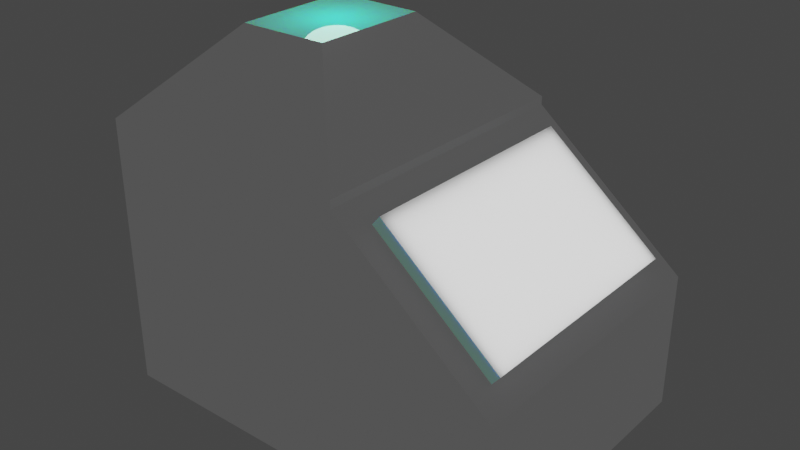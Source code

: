 # Source: Terminal.blend  (saved by Blender 3.0.42; exported with 4.5.12 LTS)
import bpy
from mathutils import Matrix  # noqa: F401  (used for matrix-valued properties, if any)

bpy.ops.wm.read_factory_settings(use_empty=True)
scene = bpy.context.scene
scene.name = 'Scene'

# ---- collections
col_collection = bpy.data.collections.new('Collection'); scene.collection.children.link(col_collection)

# ---- materials (node trees are filled in below, after node groups)
mat_toplight = bpy.data.materials.new('TopLight')
mat_toplight.alpha_threshold = 0.0
mat_toplight.use_transparent_shadow = False
mat_toplight.line_color = (0.0, 0.0, 0.0, 1.0)
mat_body = bpy.data.materials.new('Body')
mat_body.alpha_threshold = 0.0
mat_body.use_transparent_shadow = False
mat_body.line_color = (0.0, 0.0, 0.0, 1.0)
mat_panel = bpy.data.materials.new('Panel')
mat_panel.use_transparent_shadow = False

# ---- material node trees
mat_toplight.use_nodes = True; mat_toplight.node_tree.nodes.clear()
_N = mat_toplight.node_tree.nodes; _L = mat_toplight.node_tree.links
n0 = _N.new('ShaderNodeOutputMaterial'); n0.name = 'Material Output'; n0.location = (300, 300)
n1 = _N.new('ShaderNodeBsdfPrincipled'); n1.name = 'Principled BSDF'; n1.location = (10, 300)
n1.distribution = 'GGX'
n1.subsurface_method = 'RANDOM_WALK_SKIN'
n1.inputs[0].default_value = (0.0, 1.0, 0.607, 1.0)
n1.inputs[1].default_value = 0.1102
n1.inputs[2].default_value = 0.0
n1.inputs[3].default_value = 1.45
n1.inputs[8].default_value = 1.0
n1.inputs[10].default_value = 1.0
n1.inputs[11].default_value = 2.762
n1.inputs[13].default_value = 1.0
n1.inputs[14].default_value = (0.1102, 1.0, 0.6503, 1.0)
n1.inputs[27].default_value = (0.06998, 0.06998, 0.06998, 1.0)
n1.inputs[28].default_value = 1.0
_L.new(n1.outputs[0], n0.inputs[0])
n0.is_active_output = True
mat_body.use_nodes = True; mat_body.node_tree.nodes.clear()
_N = mat_body.node_tree.nodes; _L = mat_body.node_tree.links
n0 = _N.new('ShaderNodeOutputMaterial'); n0.name = 'Material Output'; n0.location = (300, 300)
n1 = _N.new('ShaderNodeBsdfPrincipled'); n1.name = 'Principled BSDF'; n1.location = (10, 300)
n1.distribution = 'GGX'
n1.subsurface_method = 'RANDOM_WALK_SKIN'
n1.inputs[0].default_value = (0.04416, 0.03948, 0.04445, 1.0)
n1.inputs[1].default_value = 1.0
n1.inputs[2].default_value = 0.7874
n1.inputs[3].default_value = 1.45
n1.inputs[8].default_value = 1.0
n1.inputs[10].default_value = 1.0
n1.inputs[11].default_value = 2.059
n1.inputs[13].default_value = 0.1969
n1.inputs[19].default_value = 0.25
n1.inputs[20].default_value = 0.5576
n1.inputs[27].default_value = (0.06998, 0.06998, 0.06998, 1.0)
n1.inputs[28].default_value = 1.0
_L.new(n1.outputs[0], n0.inputs[0])
n0.is_active_output = True
mat_panel.use_nodes = True; mat_panel.node_tree.nodes.clear()
_N = mat_panel.node_tree.nodes; _L = mat_panel.node_tree.links
n0 = _N.new('ShaderNodeBsdfPrincipled'); n0.name = 'Principled BSDF'; n0.location = (10, 300)
n0.distribution = 'GGX'
n0.subsurface_method = 'RANDOM_WALK_SKIN'
n0.inputs[3].default_value = 1.45
n0.inputs[27].default_value = (0.0, 0.0, 0.0, 1.0)
n0.inputs[28].default_value = 1.0
n1 = _N.new('ShaderNodeOutputMaterial'); n1.name = 'Material Output'; n1.location = (300, 300)
_L.new(n0.outputs[0], n1.inputs[0])
n1.is_active_output = True

# ---- world
world_world = bpy.data.worlds.new('World'); scene.world = world_world
world_world.use_nodes = True; world_world.node_tree.nodes.clear()
_N = world_world.node_tree.nodes; _L = world_world.node_tree.links
n0 = _N.new('ShaderNodeOutputWorld'); n0.name = 'World Output'; n0.location = (300, 300)
n1 = _N.new('ShaderNodeBackground'); n1.name = 'Background'; n1.location = (10, 300)
n1.inputs[0].default_value = (0.05088, 0.05088, 0.05088, 1.0)
_L.new(n1.outputs[0], n0.inputs[0])
n0.is_active_output = True
world_world.color = (0.05088, 0.05088, 0.05088)
world_world.use_sun_shadow = False
world_world.sun_shadow_jitter_overblur = 0.0

# ---- lights
light_spot = bpy.data.lights.new('Spot', 'SPOT')
light_spot.transmission_factor = 0.0
light_spot.shadow_soft_size = 0.25
light_spot.shadow_maximum_resolution = 0.006
light_spot.use_absolute_resolution = True
light_spot.spot_size = 0.4478
light_point = bpy.data.lights.new('Point', 'POINT')
light_point.transmission_factor = 0.0
light_point.shadow_soft_size = 0.25
light_point.shadow_maximum_resolution = 0.006
light_point.use_absolute_resolution = True
light_area_001 = bpy.data.lights.new('Area.001', 'AREA')
light_area_001.transmission_factor = 0.0
light_area_001.energy = 7.854
light_area_001.shadow_soft_size = 1.031
light_area_001.shadow_maximum_resolution = 0.006
light_area_001.use_absolute_resolution = True
light_area_001.size = 1.031
light_area_001.size_y = 1.0

# ---- meshes
me_cube = bpy.data.meshes.new('Cube')
me_cube.from_pydata([(1.45, 0.8245, 1.628), (1.314, 1.0, -0.1046), (1.45, -0.8245, 1.628), (1.314, -1.0, -0.1046), (-0.4845, 1.0, 1.74), (-0.4845, 1.0, -0.1046), (-0.4845, -1.0, 1.74), (-0.4845, -1.0, -0.1046), (2.26, 0.8245, 0.9634), (2.396, 1.0, -0.1046), (2.26, -0.8245, 0.9634), (2.396, -1.0, -0.1046), (1.314, 1.0, 1.74), (1.314, -1.0, 1.74), (2.396, 1.0, 0.8521), (2.396, -1.0, 0.8521), (1.503, 0.8245, 1.693), (1.503, -0.8245, 1.693), (2.313, 0.8245, 1.028), (2.313, -0.8245, 1.028), (1.314, -1.0, 1.796), (0.7345, -0.4203, 2.383), (0.09717, -0.4184, 2.377), (-0.4845, -1.0, 1.796), (1.314, 1.0, 1.796), (0.7326, 0.4184, 2.377), (0.09717, 0.4184, 2.377), (-0.4845, 1.0, 1.796)], [], [(3, 13, 6, 7), (7, 6, 4, 5), (5, 1, 3, 7), (13, 3, 11, 15), (5, 4, 12, 1), (9, 14, 15, 11), (1, 12, 14, 9), (3, 1, 9, 11), (2, 10, 19, 17), (13, 12, 24, 20), (25, 26, 22, 21), (12, 4, 27, 24), (4, 6, 23, 27), (2, 0, 12, 13), (8, 10, 15, 14), (10, 2, 13, 15), (0, 8, 14, 12), (16, 17, 19, 18), (0, 2, 17, 16), (8, 0, 16, 18), (10, 8, 18, 19), (21, 22, 23, 20), (25, 21, 20, 24), (22, 26, 27, 23), (26, 25, 24, 27), (6, 13, 20, 23)])
me_cube.polygons.foreach_set('material_index', [1, 1, 0, 1, 1, 1, 1, 0, 0, 1, 0, 1, 1, 1, 1, 1, 1, 2, 0, 0, 0, 1, 1, 1, 1, 1])
_uv = me_cube.uv_layers.new(name='UVMap')
_uv.uv.foreach_set('vector', [0.375, 0.75, 0.625, 0.75, 0.625, 1.0, 0.375, 1.0, 0.375, 0.0, 0.625, 0.0, 0.625, 0.25, 0.375, 0.25, 0.125, 0.5, 0.375, 0.5, 0.375, 0.75, 0.125, 0.75, 0.625, 0.75, 0.375, 0.75, 0.375, 0.75, 0.625, 0.75, 0.375, 0.25, 0.625, 0.25, 0.625, 0.5, 0.375, 0.5, 0.375, 0.5, 0.625, 0.5, 0.625, 0.75, 0.375, 0.75, 0.375, 0.5, 0.625, 0.5, 0.625, 0.5, 0.375, 0.5, 0.375, 0.75, 0.375, 0.5, 0.375, 0.5, 0.375, 0.75, 0.625, 0.7281, 0.625, 0.7281, 0.625, 0.7281, 0.625, 0.7281, 0.625, 0.75, 0.625, 0.5, 0.625, 0.5, 0.625, 0.75, 0.6878, 0.5727, 0.8122, 0.5727, 0.8122, 0.6773, 0.6878, 0.6773, 0.625, 0.5, 0.625, 0.25, 0.625, 0.25, 0.625, 0.5, 0.625, 0.25, 0.625, 0.0, 0.625, 0.0, 0.625, 0.25, 0.625, 0.7281, 0.625, 0.5219, 0.625, 0.5, 0.625, 0.75, 0.625, 0.5219, 0.625, 0.7281, 0.625, 0.75, 0.625, 0.5, 0.625, 0.7281, 0.625, 0.7281, 0.625, 0.75, 0.625, 0.75, 0.625, 0.5219, 0.625, 0.5219, 0.625, 0.5, 0.625, 0.5, 0.625, 0.5219, 0.625, 0.7281, 0.625, 0.7281, 0.625, 0.5219, 0.625, 0.5219, 0.625, 0.7281, 0.625, 0.7281, 0.625, 0.5219, 0.625, 0.5219, 0.625, 0.5219, 0.625, 0.5219, 0.625, 0.5219, 0.625, 0.7281, 0.625, 0.5219, 0.625, 0.5219, 0.625, 0.7281, 0.6878, 0.6773, 0.8122, 0.6773, 0.875, 0.75, 0.625, 0.75, 0.6878, 0.5727, 0.6878, 0.6773, 0.625, 0.75, 0.625, 0.5, 0.8122, 0.6773, 0.8122, 0.5727, 0.875, 0.5, 0.875, 0.75, 0.8122, 0.5727, 0.6878, 0.5727, 0.625, 0.5, 0.875, 0.5, 0.625, 1.0, 0.625, 0.75, 0.625, 0.75, 0.625, 1.0])
me_cube.materials.append(mat_toplight)
me_cube.materials.append(mat_body)
me_cube.materials.append(mat_panel)
me_cube.use_remesh_preserve_volume = False
me_cube.use_remesh_preserve_attributes = False
me_cube.use_mirror_vertex_groups = False
me_cube.update()

# ---- objects
ob_cube = bpy.data.objects.new('Cube', me_cube)
ob_spot = bpy.data.objects.new('Spot', light_spot)
ob_point = bpy.data.objects.new('Point', light_point)
ob_area = bpy.data.objects.new('Area', light_area_001)

# ---- transforms, parenting, visibility, modifiers, constraints
ob_cube.location = (0.0, 0.0, 0.0)
ob_cube.lock_rotations_4d = False
ob_cube.empty_display_type = 'ARROWS'
ob_cube.lineart.crease_threshold = 0.0
ob_spot.location = (0.4368, 0.0, 2.14)
ob_spot.rotation_euler = (-3.141, -0.0, 0.0)
ob_spot.scale = (1.0, 1.0, 0.25)
ob_point.location = (0.4518, 0.0, 2.615)
ob_area.location = (1.955, 0.0, 1.384)
ob_area.rotation_euler = (0.0, 0.7051, 0.0)
ob_area.scale = (1.01, 1.57, 1.69)

# ---- collection membership
col_collection.objects.link(ob_cube)
col_collection.objects.link(ob_spot)
col_collection.objects.link(ob_point)
col_collection.objects.link(ob_area)

# ---- scene / render settings (as saved in the file)
scene.frame_start = 1; scene.frame_end = 250; scene.frame_set(1)
scene.render.engine = 'BLENDER_EEVEE_NEXT'
scene.cycles.sampling_pattern = 'TABULATED_SOBOL'
scene.cycles.use_light_tree = False
scene.view_settings.view_transform = 'Filmic'
bpy.context.view_layer.update()

# ---- added for rendering (the .blend has no active camera): camera
cam_auto = bpy.data.cameras.new('AutoCamera')
cam_auto.lens = 50.0
cam_auto.sensor_width = 36.0
cam_auto.clip_end = 1000.0
ob_auto_camera = bpy.data.objects.new('AutoCamera', cam_auto)
scene.collection.objects.link(ob_auto_camera)
ob_auto_camera.location = (4.9336, -4.77342, 4.32144)
ob_auto_camera.rotation_euler = (1.09748, -7.21219e-08, 0.694738)
scene.camera = ob_auto_camera
bpy.context.view_layer.update()
